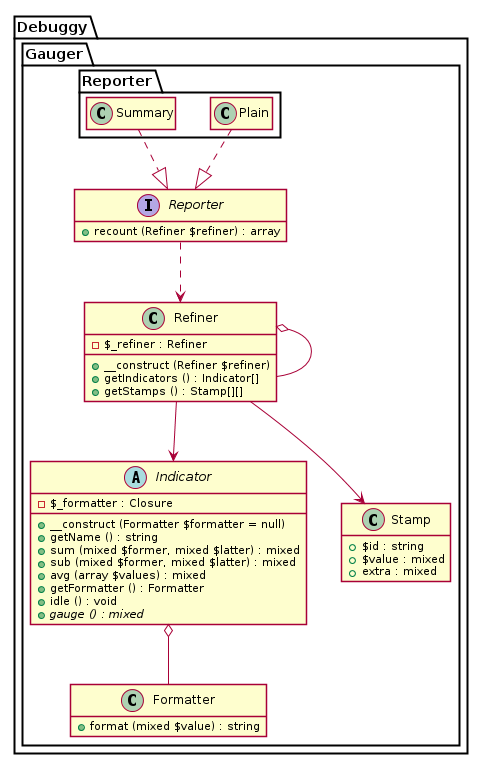

The diagram above was rendered by PlantUML. Its source (embedded in the PNG):
@startuml





hide empty fields
hide empty methods

skinparam shadowing false













package Debuggy {
	namespace Gauger {
		class "Formatter" as _Formatter {
			+ format (mixed $value) : string
		}
	}
}




package Debuggy {
	namespace Gauger {
		abstract class "Indicator" as _Indicator {
			- $_formatter : Closure
			+ __construct (Formatter $formatter = null)
			+ getName () : string
			+ sum (mixed $former, mixed $latter) : mixed
			+ sub (mixed $former, mixed $latter) : mixed
			+ avg (array $values) : mixed
			+ getFormatter () : Formatter
			+ idle () : void
			+ {abstract} gauge () : mixed
		}

		_Indicator o-- _Formatter
	}
}






package Debuggy {
	namespace Gauger {
		class Stamp {
			+ $id : string
			+ $value : mixed
			+ extra : mixed
		}
	}
}




package Debuggy {
	namespace Gauger {
		class "Refiner" as _Refiner {
			- $_refiner : Refiner
			+ __construct (Refiner $refiner)
			+ getIndicators () : Indicator[]
			+ getStamps () : Stamp[][]
		}

		_Refiner o-- _Refiner
		_Refiner --> _Indicator
		_Refiner --> Stamp
	}
}




package Debuggy {
	namespace Gauger {
		interface "Reporter" as _Reporter {
			+ recount (Refiner $refiner) : array
		}

		_Reporter ..> _Refiner
	}
}




package Debuggy {
	namespace Gauger {
		namespace Reporter {
			class Plain

			Plain ..|> .Gauger._Reporter


			class Summary

			Summary ..|> .Gauger._Reporter
		}
	}
}

@enduml